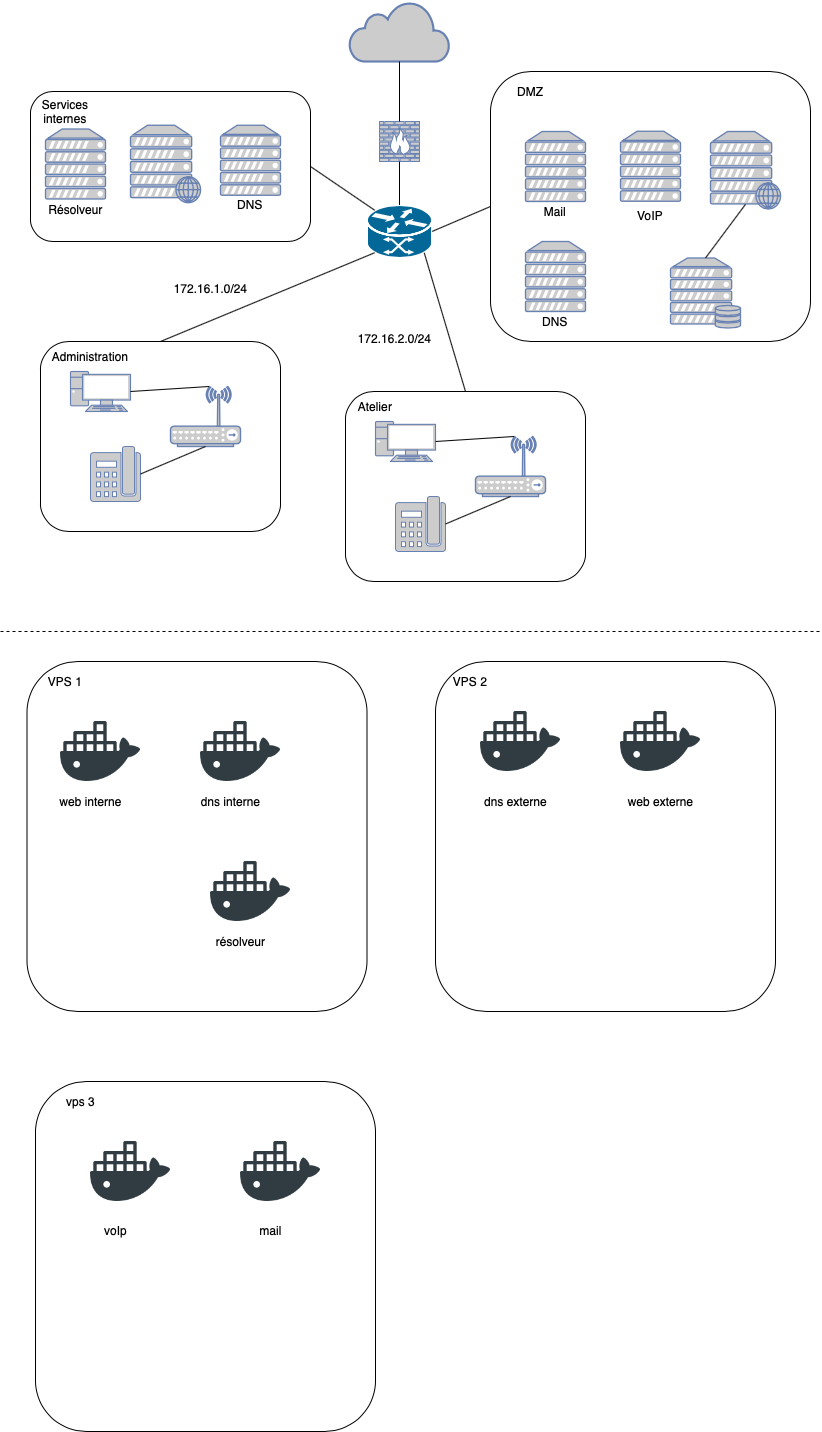

The diagram above was exported from draw.io. Its source (the exported page's mxGraphModel, read from the mxfile embedded in the PNG):
<mxGraphModel dx="932" dy="534" grid="1" gridSize="10" guides="1" tooltips="1" connect="1" arrows="1" fold="1" page="1" pageScale="1" pageWidth="827" pageHeight="1169" math="0" shadow="0">
  <root>
    <mxCell id="0" />
    <mxCell id="1" parent="0" />
    <mxCell id="5rvcDWq6bxcaxY-hCRdV-24" value="" style="rounded=1;whiteSpace=wrap;html=1;" parent="1" vertex="1">
      <mxGeometry x="40" y="350" width="240" height="190" as="geometry" />
    </mxCell>
    <mxCell id="5rvcDWq6bxcaxY-hCRdV-18" value="" style="rounded=1;whiteSpace=wrap;html=1;" parent="1" vertex="1">
      <mxGeometry x="30" y="100" width="280" height="150" as="geometry" />
    </mxCell>
    <mxCell id="5rvcDWq6bxcaxY-hCRdV-17" value="" style="rounded=1;whiteSpace=wrap;html=1;" parent="1" vertex="1">
      <mxGeometry x="490" y="80" width="320" height="270" as="geometry" />
    </mxCell>
    <mxCell id="5rvcDWq6bxcaxY-hCRdV-1" value="" style="fontColor=#0066CC;verticalAlign=top;verticalLabelPosition=bottom;labelPosition=center;align=center;html=1;outlineConnect=0;fillColor=#CCCCCC;strokeColor=#6881B3;gradientColor=none;gradientDirection=north;strokeWidth=2;shape=mxgraph.networks.server_storage;" parent="1" vertex="1">
      <mxGeometry x="670" y="266.5" width="70" height="70" as="geometry" />
    </mxCell>
    <mxCell id="5rvcDWq6bxcaxY-hCRdV-2" value="" style="fontColor=#0066CC;verticalAlign=top;verticalLabelPosition=bottom;labelPosition=center;align=center;html=1;outlineConnect=0;fillColor=#CCCCCC;strokeColor=#6881B3;gradientColor=none;gradientDirection=north;strokeWidth=2;shape=mxgraph.networks.server;" parent="1" vertex="1">
      <mxGeometry x="525" y="140" width="60" height="70" as="geometry" />
    </mxCell>
    <mxCell id="5rvcDWq6bxcaxY-hCRdV-3" value="" style="fontColor=#0066CC;verticalAlign=top;verticalLabelPosition=bottom;labelPosition=center;align=center;html=1;outlineConnect=0;fillColor=#CCCCCC;strokeColor=#6881B3;gradientColor=none;gradientDirection=north;strokeWidth=2;shape=mxgraph.networks.wireless_hub;" parent="1" vertex="1">
      <mxGeometry x="170" y="395" width="70" height="60" as="geometry" />
    </mxCell>
    <mxCell id="5rvcDWq6bxcaxY-hCRdV-5" value="" style="fontColor=#0066CC;verticalAlign=top;verticalLabelPosition=bottom;labelPosition=center;align=center;html=1;outlineConnect=0;fillColor=#CCCCCC;strokeColor=#6881B3;gradientColor=none;gradientDirection=north;strokeWidth=2;shape=mxgraph.networks.server;" parent="1" vertex="1">
      <mxGeometry x="525" y="250" width="60" height="70" as="geometry" />
    </mxCell>
    <mxCell id="5rvcDWq6bxcaxY-hCRdV-6" value="" style="fontColor=#0066CC;verticalAlign=top;verticalLabelPosition=bottom;labelPosition=center;align=center;html=1;outlineConnect=0;fillColor=#CCCCCC;strokeColor=#6881B3;gradientColor=none;gradientDirection=north;strokeWidth=2;shape=mxgraph.networks.web_server;" parent="1" vertex="1">
      <mxGeometry x="710" y="140" width="70" height="77.5" as="geometry" />
    </mxCell>
    <mxCell id="5rvcDWq6bxcaxY-hCRdV-8" value="" style="fontColor=#0066CC;verticalAlign=top;verticalLabelPosition=bottom;labelPosition=center;align=center;html=1;outlineConnect=0;fillColor=#CCCCCC;strokeColor=#6881B3;gradientColor=none;gradientDirection=north;strokeWidth=2;shape=mxgraph.networks.pc;" parent="1" vertex="1">
      <mxGeometry x="70" y="380" width="60" height="40" as="geometry" />
    </mxCell>
    <mxCell id="5rvcDWq6bxcaxY-hCRdV-11" value="" style="fontColor=#0066CC;verticalAlign=top;verticalLabelPosition=bottom;labelPosition=center;align=center;html=1;outlineConnect=0;fillColor=#CCCCCC;strokeColor=#6881B3;gradientColor=none;gradientDirection=north;strokeWidth=2;shape=mxgraph.networks.phone_2;" parent="1" vertex="1">
      <mxGeometry x="90" y="455" width="50" height="55" as="geometry" />
    </mxCell>
    <mxCell id="5rvcDWq6bxcaxY-hCRdV-13" value="" style="fontColor=#0066CC;verticalAlign=top;verticalLabelPosition=bottom;labelPosition=center;align=center;html=1;outlineConnect=0;fillColor=#CCCCCC;strokeColor=#6881B3;gradientColor=none;gradientDirection=north;strokeWidth=2;shape=mxgraph.networks.server;" parent="1" vertex="1">
      <mxGeometry x="220" y="133.75" width="60" height="70" as="geometry" />
    </mxCell>
    <mxCell id="5rvcDWq6bxcaxY-hCRdV-14" value="" style="fontColor=#0066CC;verticalAlign=top;verticalLabelPosition=bottom;labelPosition=center;align=center;html=1;outlineConnect=0;fillColor=#CCCCCC;strokeColor=#6881B3;gradientColor=none;gradientDirection=north;strokeWidth=2;shape=mxgraph.networks.firewall;" parent="1" vertex="1">
      <mxGeometry x="379" y="130" width="40" height="40" as="geometry" />
    </mxCell>
    <mxCell id="5rvcDWq6bxcaxY-hCRdV-15" value="" style="shape=mxgraph.cisco.routers.atm_router;html=1;pointerEvents=1;dashed=0;fillColor=#036897;strokeColor=#ffffff;strokeWidth=2;verticalLabelPosition=bottom;verticalAlign=top;align=center;outlineConnect=0;" parent="1" vertex="1">
      <mxGeometry x="366.5" y="213.5" width="65" height="53" as="geometry" />
    </mxCell>
    <mxCell id="5rvcDWq6bxcaxY-hCRdV-16" value="" style="html=1;outlineConnect=0;fillColor=#CCCCCC;strokeColor=#6881B3;gradientColor=none;gradientDirection=north;strokeWidth=2;shape=mxgraph.networks.cloud;fontColor=#ffffff;" parent="1" vertex="1">
      <mxGeometry x="349" y="10" width="100" height="60" as="geometry" />
    </mxCell>
    <mxCell id="5rvcDWq6bxcaxY-hCRdV-19" value="" style="endArrow=none;html=1;entryX=0.5;entryY=1;entryDx=0;entryDy=0;entryPerimeter=0;" parent="1" source="5rvcDWq6bxcaxY-hCRdV-15" target="5rvcDWq6bxcaxY-hCRdV-14" edge="1">
      <mxGeometry width="50" height="50" relative="1" as="geometry">
        <mxPoint x="349" y="230" as="sourcePoint" />
        <mxPoint x="399" y="180" as="targetPoint" />
      </mxGeometry>
    </mxCell>
    <mxCell id="5rvcDWq6bxcaxY-hCRdV-21" value="" style="endArrow=none;html=1;entryX=0.5;entryY=1;entryDx=0;entryDy=0;entryPerimeter=0;exitX=0.5;exitY=0;exitDx=0;exitDy=0;exitPerimeter=0;" parent="1" source="5rvcDWq6bxcaxY-hCRdV-14" target="5rvcDWq6bxcaxY-hCRdV-16" edge="1">
      <mxGeometry width="50" height="50" relative="1" as="geometry">
        <mxPoint x="350" y="340" as="sourcePoint" />
        <mxPoint x="400" y="290" as="targetPoint" />
      </mxGeometry>
    </mxCell>
    <mxCell id="5rvcDWq6bxcaxY-hCRdV-22" value="DMZ" style="text;html=1;strokeColor=none;fillColor=none;align=center;verticalAlign=middle;whiteSpace=wrap;rounded=0;" parent="1" vertex="1">
      <mxGeometry x="510" y="90" width="40" height="20" as="geometry" />
    </mxCell>
    <mxCell id="5rvcDWq6bxcaxY-hCRdV-23" value="Services internes" style="text;html=1;strokeColor=none;fillColor=none;align=center;verticalAlign=middle;whiteSpace=wrap;rounded=0;" parent="1" vertex="1">
      <mxGeometry x="30" y="110" width="70" height="20" as="geometry" />
    </mxCell>
    <mxCell id="5rvcDWq6bxcaxY-hCRdV-25" value="" style="endArrow=none;html=1;exitX=1;exitY=0.5;exitDx=0;exitDy=0;exitPerimeter=0;entryX=0.5;entryY=1;entryDx=0;entryDy=0;entryPerimeter=0;" parent="1" source="5rvcDWq6bxcaxY-hCRdV-11" target="5rvcDWq6bxcaxY-hCRdV-3" edge="1">
      <mxGeometry width="50" height="50" relative="1" as="geometry">
        <mxPoint x="320" y="490" as="sourcePoint" />
        <mxPoint x="370" y="440" as="targetPoint" />
      </mxGeometry>
    </mxCell>
    <mxCell id="5rvcDWq6bxcaxY-hCRdV-26" value="" style="endArrow=none;html=1;entryX=1;entryY=0.5;entryDx=0;entryDy=0;entryPerimeter=0;exitX=0.55;exitY=0;exitDx=0;exitDy=0;exitPerimeter=0;" parent="1" source="5rvcDWq6bxcaxY-hCRdV-3" target="5rvcDWq6bxcaxY-hCRdV-8" edge="1">
      <mxGeometry width="50" height="50" relative="1" as="geometry">
        <mxPoint x="320" y="490" as="sourcePoint" />
        <mxPoint x="370" y="440" as="targetPoint" />
      </mxGeometry>
    </mxCell>
    <mxCell id="5rvcDWq6bxcaxY-hCRdV-27" value="" style="rounded=1;whiteSpace=wrap;html=1;" parent="1" vertex="1">
      <mxGeometry x="345" y="400" width="240" height="190" as="geometry" />
    </mxCell>
    <mxCell id="5rvcDWq6bxcaxY-hCRdV-28" value="" style="fontColor=#0066CC;verticalAlign=top;verticalLabelPosition=bottom;labelPosition=center;align=center;html=1;outlineConnect=0;fillColor=#CCCCCC;strokeColor=#6881B3;gradientColor=none;gradientDirection=north;strokeWidth=2;shape=mxgraph.networks.wireless_hub;" parent="1" vertex="1">
      <mxGeometry x="475" y="445" width="70" height="60" as="geometry" />
    </mxCell>
    <mxCell id="5rvcDWq6bxcaxY-hCRdV-29" value="" style="fontColor=#0066CC;verticalAlign=top;verticalLabelPosition=bottom;labelPosition=center;align=center;html=1;outlineConnect=0;fillColor=#CCCCCC;strokeColor=#6881B3;gradientColor=none;gradientDirection=north;strokeWidth=2;shape=mxgraph.networks.pc;" parent="1" vertex="1">
      <mxGeometry x="375" y="430" width="60" height="40" as="geometry" />
    </mxCell>
    <mxCell id="5rvcDWq6bxcaxY-hCRdV-30" value="" style="fontColor=#0066CC;verticalAlign=top;verticalLabelPosition=bottom;labelPosition=center;align=center;html=1;outlineConnect=0;fillColor=#CCCCCC;strokeColor=#6881B3;gradientColor=none;gradientDirection=north;strokeWidth=2;shape=mxgraph.networks.phone_2;" parent="1" vertex="1">
      <mxGeometry x="395" y="505" width="50" height="55" as="geometry" />
    </mxCell>
    <mxCell id="5rvcDWq6bxcaxY-hCRdV-31" value="" style="endArrow=none;html=1;exitX=1;exitY=0.5;exitDx=0;exitDy=0;exitPerimeter=0;entryX=0.5;entryY=1;entryDx=0;entryDy=0;entryPerimeter=0;" parent="1" source="5rvcDWq6bxcaxY-hCRdV-30" target="5rvcDWq6bxcaxY-hCRdV-28" edge="1">
      <mxGeometry width="50" height="50" relative="1" as="geometry">
        <mxPoint x="625" y="540" as="sourcePoint" />
        <mxPoint x="675" y="490" as="targetPoint" />
      </mxGeometry>
    </mxCell>
    <mxCell id="5rvcDWq6bxcaxY-hCRdV-32" value="" style="endArrow=none;html=1;entryX=1;entryY=0.5;entryDx=0;entryDy=0;entryPerimeter=0;exitX=0.55;exitY=0;exitDx=0;exitDy=0;exitPerimeter=0;" parent="1" source="5rvcDWq6bxcaxY-hCRdV-28" target="5rvcDWq6bxcaxY-hCRdV-29" edge="1">
      <mxGeometry width="50" height="50" relative="1" as="geometry">
        <mxPoint x="625" y="540" as="sourcePoint" />
        <mxPoint x="675" y="490" as="targetPoint" />
      </mxGeometry>
    </mxCell>
    <mxCell id="5rvcDWq6bxcaxY-hCRdV-33" value="Administration" style="text;html=1;strokeColor=none;fillColor=none;align=center;verticalAlign=middle;whiteSpace=wrap;rounded=0;" parent="1" vertex="1">
      <mxGeometry x="70" y="355" width="40" height="20" as="geometry" />
    </mxCell>
    <mxCell id="5rvcDWq6bxcaxY-hCRdV-35" value="Atelier" style="text;html=1;strokeColor=none;fillColor=none;align=center;verticalAlign=middle;whiteSpace=wrap;rounded=0;" parent="1" vertex="1">
      <mxGeometry x="355" y="405" width="40" height="20" as="geometry" />
    </mxCell>
    <mxCell id="5rvcDWq6bxcaxY-hCRdV-36" value="" style="fontColor=#0066CC;verticalAlign=top;verticalLabelPosition=bottom;labelPosition=center;align=center;html=1;outlineConnect=0;fillColor=#CCCCCC;strokeColor=#6881B3;gradientColor=none;gradientDirection=north;strokeWidth=2;shape=mxgraph.networks.server;" parent="1" vertex="1">
      <mxGeometry x="620" y="139.75" width="60" height="70" as="geometry" />
    </mxCell>
    <mxCell id="5rvcDWq6bxcaxY-hCRdV-37" value="" style="endArrow=none;html=1;entryX=0.5;entryY=0.94;entryDx=0;entryDy=0;entryPerimeter=0;exitX=0.5;exitY=0;exitDx=0;exitDy=0;exitPerimeter=0;" parent="1" source="5rvcDWq6bxcaxY-hCRdV-1" target="5rvcDWq6bxcaxY-hCRdV-6" edge="1">
      <mxGeometry width="50" height="50" relative="1" as="geometry">
        <mxPoint x="640" y="280" as="sourcePoint" />
        <mxPoint x="690" y="230" as="targetPoint" />
      </mxGeometry>
    </mxCell>
    <mxCell id="5rvcDWq6bxcaxY-hCRdV-38" value="Mail" style="text;html=1;strokeColor=none;fillColor=none;align=center;verticalAlign=middle;whiteSpace=wrap;rounded=0;" parent="1" vertex="1">
      <mxGeometry x="535" y="210" width="40" height="20" as="geometry" />
    </mxCell>
    <mxCell id="5rvcDWq6bxcaxY-hCRdV-39" value="VoIP" style="text;html=1;strokeColor=none;fillColor=none;align=center;verticalAlign=middle;whiteSpace=wrap;rounded=0;" parent="1" vertex="1">
      <mxGeometry x="630" y="213.75" width="40" height="20" as="geometry" />
    </mxCell>
    <mxCell id="5rvcDWq6bxcaxY-hCRdV-40" value="DNS" style="text;html=1;strokeColor=none;fillColor=none;align=center;verticalAlign=middle;whiteSpace=wrap;rounded=0;" parent="1" vertex="1">
      <mxGeometry x="535" y="320" width="40" height="20" as="geometry" />
    </mxCell>
    <mxCell id="5rvcDWq6bxcaxY-hCRdV-41" value="" style="fontColor=#0066CC;verticalAlign=top;verticalLabelPosition=bottom;labelPosition=center;align=center;html=1;outlineConnect=0;fillColor=#CCCCCC;strokeColor=#6881B3;gradientColor=none;gradientDirection=north;strokeWidth=2;shape=mxgraph.networks.web_server;" parent="1" vertex="1">
      <mxGeometry x="130" y="133.75" width="70" height="77.5" as="geometry" />
    </mxCell>
    <mxCell id="5rvcDWq6bxcaxY-hCRdV-42" value="" style="endArrow=none;html=1;entryX=1;entryY=0.5;entryDx=0;entryDy=0;exitX=0.12;exitY=0.1;exitDx=0;exitDy=0;exitPerimeter=0;" parent="1" source="5rvcDWq6bxcaxY-hCRdV-15" target="5rvcDWq6bxcaxY-hCRdV-18" edge="1">
      <mxGeometry width="50" height="50" relative="1" as="geometry">
        <mxPoint x="350" y="390" as="sourcePoint" />
        <mxPoint x="400" y="340" as="targetPoint" />
      </mxGeometry>
    </mxCell>
    <mxCell id="5rvcDWq6bxcaxY-hCRdV-43" value="" style="endArrow=none;html=1;entryX=0.12;entryY=0.9;entryDx=0;entryDy=0;entryPerimeter=0;exitX=0.5;exitY=0;exitDx=0;exitDy=0;" parent="1" source="5rvcDWq6bxcaxY-hCRdV-24" target="5rvcDWq6bxcaxY-hCRdV-15" edge="1">
      <mxGeometry width="50" height="50" relative="1" as="geometry">
        <mxPoint x="350" y="390" as="sourcePoint" />
        <mxPoint x="400" y="340" as="targetPoint" />
      </mxGeometry>
    </mxCell>
    <mxCell id="5rvcDWq6bxcaxY-hCRdV-44" value="" style="endArrow=none;html=1;entryX=0.88;entryY=0.9;entryDx=0;entryDy=0;entryPerimeter=0;exitX=0.5;exitY=0;exitDx=0;exitDy=0;" parent="1" source="5rvcDWq6bxcaxY-hCRdV-27" target="5rvcDWq6bxcaxY-hCRdV-15" edge="1">
      <mxGeometry width="50" height="50" relative="1" as="geometry">
        <mxPoint x="472" y="370" as="sourcePoint" />
        <mxPoint x="400" y="340" as="targetPoint" />
      </mxGeometry>
    </mxCell>
    <mxCell id="5rvcDWq6bxcaxY-hCRdV-45" value="" style="endArrow=none;html=1;entryX=1;entryY=0.5;entryDx=0;entryDy=0;entryPerimeter=0;exitX=0;exitY=0.5;exitDx=0;exitDy=0;" parent="1" source="5rvcDWq6bxcaxY-hCRdV-17" target="5rvcDWq6bxcaxY-hCRdV-15" edge="1">
      <mxGeometry width="50" height="50" relative="1" as="geometry">
        <mxPoint x="350" y="390" as="sourcePoint" />
        <mxPoint x="400" y="340" as="targetPoint" />
      </mxGeometry>
    </mxCell>
    <mxCell id="5rvcDWq6bxcaxY-hCRdV-46" value="" style="endArrow=none;dashed=1;html=1;" parent="1" edge="1">
      <mxGeometry width="50" height="50" relative="1" as="geometry">
        <mxPoint y="640" as="sourcePoint" />
        <mxPoint x="820" y="640" as="targetPoint" />
      </mxGeometry>
    </mxCell>
    <mxCell id="5rvcDWq6bxcaxY-hCRdV-47" value="" style="rounded=1;whiteSpace=wrap;html=1;" parent="1" vertex="1">
      <mxGeometry x="26.5" y="670" width="340" height="350" as="geometry" />
    </mxCell>
    <mxCell id="5rvcDWq6bxcaxY-hCRdV-49" value="" style="rounded=1;whiteSpace=wrap;html=1;" parent="1" vertex="1">
      <mxGeometry x="435" y="670" width="340" height="350" as="geometry" />
    </mxCell>
    <mxCell id="5rvcDWq6bxcaxY-hCRdV-50" value="" style="shape=image;html=1;verticalAlign=top;verticalLabelPosition=bottom;labelBackgroundColor=#ffffff;imageAspect=0;aspect=fixed;image=https://cdn1.iconfinder.com/data/icons/social-media-2106/24/social_media_social_media_logo_docker-128.png" parent="1" vertex="1">
      <mxGeometry x="60" y="720" width="80" height="80" as="geometry" />
    </mxCell>
    <mxCell id="5rvcDWq6bxcaxY-hCRdV-51" value="" style="shape=image;html=1;verticalAlign=top;verticalLabelPosition=bottom;labelBackgroundColor=#ffffff;imageAspect=0;aspect=fixed;image=https://cdn1.iconfinder.com/data/icons/social-media-2106/24/social_media_social_media_logo_docker-128.png" parent="1" vertex="1">
      <mxGeometry x="210" y="860" width="80" height="80" as="geometry" />
    </mxCell>
    <mxCell id="5rvcDWq6bxcaxY-hCRdV-52" value="" style="shape=image;html=1;verticalAlign=top;verticalLabelPosition=bottom;labelBackgroundColor=#ffffff;imageAspect=0;aspect=fixed;image=https://cdn1.iconfinder.com/data/icons/social-media-2106/24/social_media_social_media_logo_docker-128.png" parent="1" vertex="1">
      <mxGeometry x="200" y="720" width="80" height="80" as="geometry" />
    </mxCell>
    <mxCell id="5rvcDWq6bxcaxY-hCRdV-53" value="" style="shape=image;html=1;verticalAlign=top;verticalLabelPosition=bottom;labelBackgroundColor=#ffffff;imageAspect=0;aspect=fixed;image=https://cdn1.iconfinder.com/data/icons/social-media-2106/24/social_media_social_media_logo_docker-128.png" parent="1" vertex="1">
      <mxGeometry x="620" y="710" width="80" height="80" as="geometry" />
    </mxCell>
    <mxCell id="5rvcDWq6bxcaxY-hCRdV-54" value="" style="shape=image;html=1;verticalAlign=top;verticalLabelPosition=bottom;labelBackgroundColor=#ffffff;imageAspect=0;aspect=fixed;image=https://cdn1.iconfinder.com/data/icons/social-media-2106/24/social_media_social_media_logo_docker-128.png" parent="1" vertex="1">
      <mxGeometry x="480" y="710" width="80" height="80" as="geometry" />
    </mxCell>
    <mxCell id="5rvcDWq6bxcaxY-hCRdV-55" value="VPS 1" style="text;html=1;strokeColor=none;fillColor=none;align=center;verticalAlign=middle;whiteSpace=wrap;rounded=0;" parent="1" vertex="1">
      <mxGeometry x="45" y="680" width="40" height="20" as="geometry" />
    </mxCell>
    <mxCell id="5rvcDWq6bxcaxY-hCRdV-56" value="VPS 2" style="text;html=1;strokeColor=none;fillColor=none;align=center;verticalAlign=middle;whiteSpace=wrap;rounded=0;" parent="1" vertex="1">
      <mxGeometry x="450" y="680" width="40" height="20" as="geometry" />
    </mxCell>
    <mxCell id="vLpIJTmGjPXU0FHorcV9-1" value="DNS" style="text;html=1;strokeColor=none;fillColor=none;align=center;verticalAlign=middle;whiteSpace=wrap;rounded=0;" parent="1" vertex="1">
      <mxGeometry x="230" y="202.5" width="40" height="20" as="geometry" />
    </mxCell>
    <mxCell id="KuJsLzoSFgSsdn72Qykt-1" value="172.16.1.0/24" style="text;html=1;align=center;verticalAlign=middle;resizable=0;points=[];autosize=1;" parent="1" vertex="1">
      <mxGeometry x="165" y="287" width="90" height="20" as="geometry" />
    </mxCell>
    <mxCell id="KuJsLzoSFgSsdn72Qykt-2" value="172.16.2.0/24" style="text;html=1;align=center;verticalAlign=middle;resizable=0;points=[];autosize=1;" parent="1" vertex="1">
      <mxGeometry x="349" y="336.5" width="90" height="20" as="geometry" />
    </mxCell>
    <mxCell id="6c3XBw8nP-Snj0HKWHFq-1" value="" style="fontColor=#0066CC;verticalAlign=top;verticalLabelPosition=bottom;labelPosition=center;align=center;html=1;outlineConnect=0;fillColor=#CCCCCC;strokeColor=#6881B3;gradientColor=none;gradientDirection=north;strokeWidth=2;shape=mxgraph.networks.server;" vertex="1" parent="1">
      <mxGeometry x="45" y="137.5" width="60" height="70" as="geometry" />
    </mxCell>
    <mxCell id="6c3XBw8nP-Snj0HKWHFq-2" value="Résolveur" style="text;html=1;align=center;verticalAlign=middle;resizable=0;points=[];autosize=1;" vertex="1" parent="1">
      <mxGeometry x="40" y="207.5" width="70" height="20" as="geometry" />
    </mxCell>
    <mxCell id="6c3XBw8nP-Snj0HKWHFq-3" value="résolveur" style="text;html=1;align=center;verticalAlign=middle;resizable=0;points=[];autosize=1;" vertex="1" parent="1">
      <mxGeometry x="210" y="940" width="60" height="20" as="geometry" />
    </mxCell>
    <mxCell id="6c3XBw8nP-Snj0HKWHFq-4" value="web externe&lt;br&gt;" style="text;html=1;align=center;verticalAlign=middle;resizable=0;points=[];autosize=1;" vertex="1" parent="1">
      <mxGeometry x="620" y="800" width="80" height="20" as="geometry" />
    </mxCell>
    <mxCell id="6c3XBw8nP-Snj0HKWHFq-5" value="web interne" style="text;html=1;align=center;verticalAlign=middle;resizable=0;points=[];autosize=1;" vertex="1" parent="1">
      <mxGeometry x="50" y="800" width="80" height="20" as="geometry" />
    </mxCell>
    <mxCell id="6c3XBw8nP-Snj0HKWHFq-6" value="dns interne" style="text;html=1;align=center;verticalAlign=middle;resizable=0;points=[];autosize=1;" vertex="1" parent="1">
      <mxGeometry x="195" y="800" width="70" height="20" as="geometry" />
    </mxCell>
    <mxCell id="6c3XBw8nP-Snj0HKWHFq-7" value="voIp" style="text;html=1;align=center;verticalAlign=middle;resizable=0;points=[];autosize=1;" vertex="1" parent="1">
      <mxGeometry x="105" y="1255" width="40" height="20" as="geometry" />
    </mxCell>
    <mxCell id="6c3XBw8nP-Snj0HKWHFq-8" value="" style="rounded=1;whiteSpace=wrap;html=1;" vertex="1" parent="1">
      <mxGeometry x="35" y="1090" width="340" height="350" as="geometry" />
    </mxCell>
    <mxCell id="6c3XBw8nP-Snj0HKWHFq-9" value="vps 3" style="text;html=1;align=center;verticalAlign=middle;resizable=0;points=[];autosize=1;" vertex="1" parent="1">
      <mxGeometry x="60" y="1100" width="40" height="20" as="geometry" />
    </mxCell>
    <mxCell id="6c3XBw8nP-Snj0HKWHFq-10" value="" style="shape=image;html=1;verticalAlign=top;verticalLabelPosition=bottom;labelBackgroundColor=#ffffff;imageAspect=0;aspect=fixed;image=https://cdn1.iconfinder.com/data/icons/social-media-2106/24/social_media_social_media_logo_docker-128.png" vertex="1" parent="1">
      <mxGeometry x="90" y="1140" width="80" height="80" as="geometry" />
    </mxCell>
    <mxCell id="6c3XBw8nP-Snj0HKWHFq-11" value="" style="shape=image;html=1;verticalAlign=top;verticalLabelPosition=bottom;labelBackgroundColor=#ffffff;imageAspect=0;aspect=fixed;image=https://cdn1.iconfinder.com/data/icons/social-media-2106/24/social_media_social_media_logo_docker-128.png" vertex="1" parent="1">
      <mxGeometry x="240" y="1140" width="80" height="80" as="geometry" />
    </mxCell>
    <mxCell id="6c3XBw8nP-Snj0HKWHFq-12" value="dns externe" style="text;html=1;align=center;verticalAlign=middle;resizable=0;points=[];autosize=1;" vertex="1" parent="1">
      <mxGeometry x="475" y="800" width="80" height="20" as="geometry" />
    </mxCell>
    <mxCell id="6c3XBw8nP-Snj0HKWHFq-13" value="mail" style="text;html=1;align=center;verticalAlign=middle;resizable=0;points=[];autosize=1;" vertex="1" parent="1">
      <mxGeometry x="250" y="1229" width="40" height="20" as="geometry" />
    </mxCell>
    <mxCell id="6c3XBw8nP-Snj0HKWHFq-14" value="voIp" style="text;html=1;align=center;verticalAlign=middle;resizable=0;points=[];autosize=1;" vertex="1" parent="1">
      <mxGeometry x="95" y="1229" width="40" height="20" as="geometry" />
    </mxCell>
  </root>
</mxGraphModel>